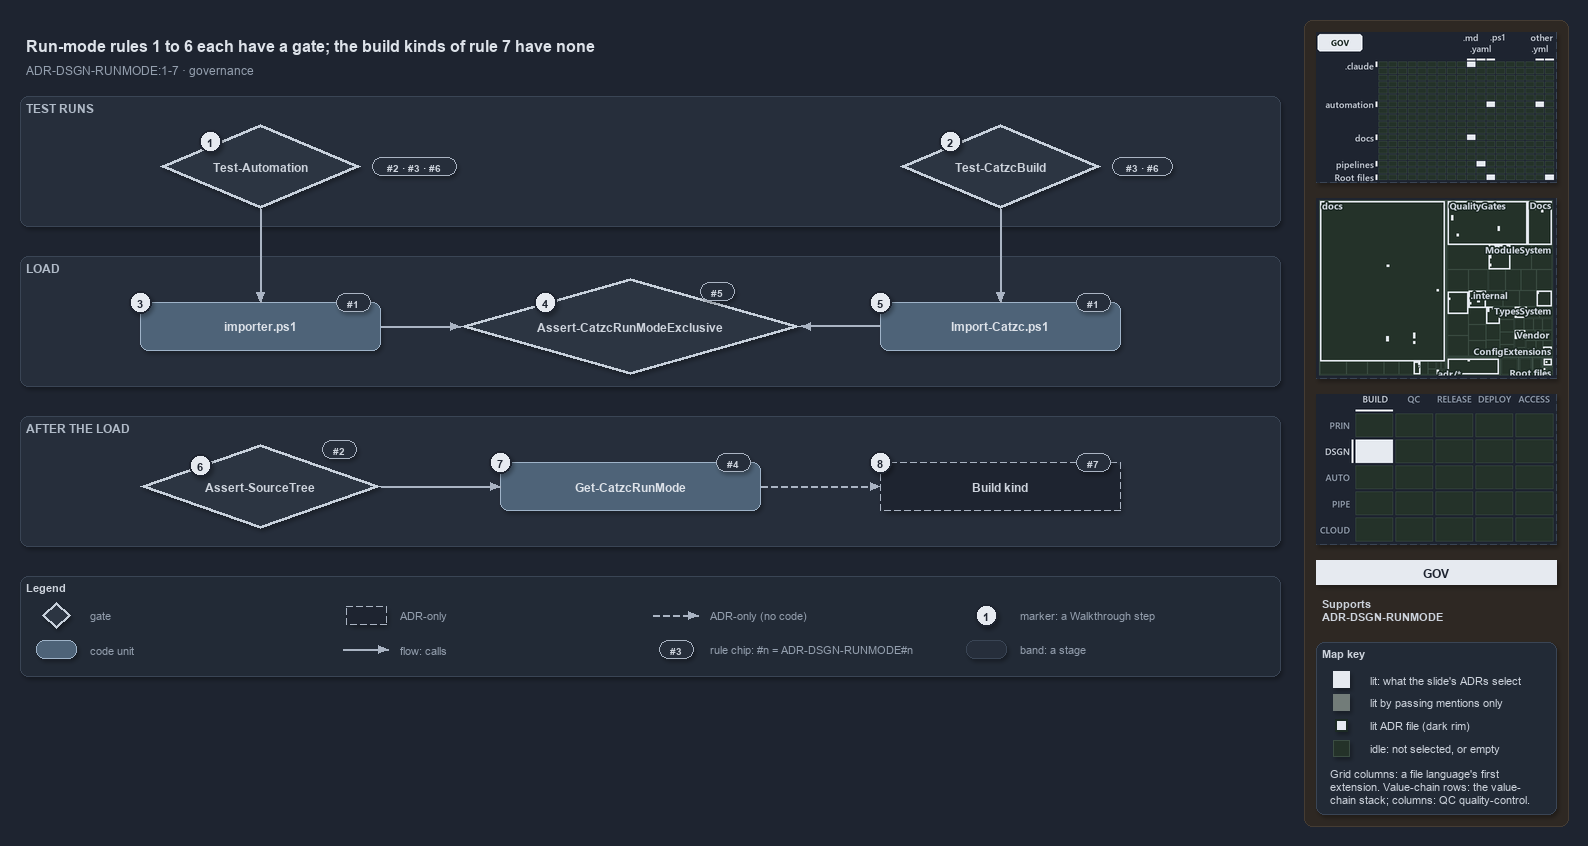

The diagram above was exported from draw.io. Its source (the exported page's mxGraphModel, read from the mxfile embedded in the PNG):
<mxGraphModel dx="1024" dy="768" grid="0" gridSize="10" guides="1" tooltips="1" connect="1" arrows="1" fold="1" page="1" pageScale="1" pageWidth="1572" pageHeight="690" background="#1E2430" math="0" shadow="1">
  <root>
    <mxCell id="0" />
    <mxCell id="1" parent="0" />
    <mxCell id="sidebar-bg" value="" style="rounded=1;arcSize=2;html=1;fillColor=#2E2823;strokeColor=#453C33;shadow=0;" vertex="1" parent="1">
      <mxGeometry x="1304" y="4" width="264" height="806" as="geometry" />
    </mxCell>
    <mxCell id="title" value="Run-mode rules 1 to 6 each have a gate; the build kinds of rule 7 have none" style="text;html=1;align=left;verticalAlign=middle;fontSize=16;fontStyle=1;fontColor=#DDE2E9;" vertex="1" parent="1">
      <mxGeometry x="20" y="14" width="1260" height="30" as="geometry" />
    </mxCell>
    <mxCell id="subtitle" value="ADR-DSGN-RUNMODE:1-7 &amp;#183; governance" style="text;html=1;align=left;verticalAlign=middle;fontSize=12;fontColor=#949FAE;" vertex="1" parent="1">
      <mxGeometry x="20" y="44" width="1240" height="20" as="geometry" />
    </mxCell>
    <mxCell id="band-tests" value="TEST RUNS" style="rounded=1;html=1;arcSize=3;fillColor=#262E3B;strokeColor=#3A4555;verticalAlign=top;align=left;spacingLeft=8;fontStyle=1;fontSize=12;fontColor=#B0BAC7;" vertex="1" parent="1">
      <mxGeometry x="20" y="80" width="1260" height="130" as="geometry" />
    </mxCell>
    <mxCell id="band-load" value="LOAD" style="rounded=1;html=1;arcSize=3;fillColor=#262E3B;strokeColor=#3A4555;verticalAlign=top;align=left;spacingLeft=8;fontStyle=1;fontSize=12;fontColor=#B0BAC7;" vertex="1" parent="1">
      <mxGeometry x="20" y="240" width="1260" height="130" as="geometry" />
    </mxCell>
    <mxCell id="band-after" value="AFTER THE LOAD" style="rounded=1;html=1;arcSize=3;fillColor=#262E3B;strokeColor=#3A4555;verticalAlign=top;align=left;spacingLeft=8;fontStyle=1;fontSize=12;fontColor=#B0BAC7;" vertex="1" parent="1">
      <mxGeometry x="20" y="400" width="1260" height="130" as="geometry" />
    </mxCell>
    <mxCell id="g-test-automation" value="&lt;b&gt;Test-Automation&lt;/b&gt;" style="rhombus;whiteSpace=wrap;html=1;fillColor=#2C3542;strokeColor=#C7D0DB;strokeWidth=3;fontSize=12;fontColor=#CDD3DC;" vertex="1" parent="1">
      <mxGeometry x="160" y="108" width="200" height="84" as="geometry" />
    </mxCell>
    <mxCell id="g-test-build" value="&lt;b&gt;Test-CatzcBuild&lt;/b&gt;" style="rhombus;whiteSpace=wrap;html=1;fillColor=#2C3542;strokeColor=#C7D0DB;strokeWidth=3;fontSize=12;fontColor=#CDD3DC;" vertex="1" parent="1">
      <mxGeometry x="900" y="108" width="200" height="84" as="geometry" />
    </mxCell>
    <mxCell id="g-importer" value="&lt;b&gt;importer.ps1&lt;/b&gt;" style="rounded=1;whiteSpace=wrap;html=1;arcSize=20;fillColor=#4E6378;strokeColor=#9FB3C8;fontColor=#DDE2E9;fontSize=12;" vertex="1" parent="1">
      <mxGeometry x="140" y="286" width="240" height="48" as="geometry" />
    </mxCell>
    <mxCell id="g-exclusive" value="&lt;b&gt;Assert-CatzcRunModeExclusive&lt;/b&gt;" style="rhombus;whiteSpace=wrap;html=1;fillColor=#2C3542;strokeColor=#C7D0DB;strokeWidth=3;fontSize=12;fontColor=#CDD3DC;" vertex="1" parent="1">
      <mxGeometry x="460" y="262" width="340" height="96" as="geometry" />
    </mxCell>
    <mxCell id="g-import-catzc" value="&lt;b&gt;Import-Catzc.ps1&lt;/b&gt;" style="rounded=1;whiteSpace=wrap;html=1;arcSize=20;fillColor=#4E6378;strokeColor=#9FB3C8;fontColor=#DDE2E9;fontSize=12;" vertex="1" parent="1">
      <mxGeometry x="880" y="286" width="240" height="48" as="geometry" />
    </mxCell>
    <mxCell id="g-kind" value="&lt;b&gt;Build kind&lt;/b&gt;" style="rounded=1;whiteSpace=wrap;html=1;arcSize=20;fillColor=#1E2430;strokeColor=#AAB4C3;dashed=1;fontSize=12;" vertex="1" parent="1">
      <mxGeometry x="880" y="446" width="240" height="48" as="geometry" />
    </mxCell>
    <mxCell id="g-runmode" value="&lt;b&gt;Get-CatzcRunMode&lt;/b&gt;" style="rounded=1;whiteSpace=wrap;html=1;arcSize=20;fillColor=#4E6378;strokeColor=#9FB3C8;fontColor=#DDE2E9;fontSize=12;" vertex="1" parent="1">
      <mxGeometry x="500" y="446" width="260" height="48" as="geometry" />
    </mxCell>
    <mxCell id="g-sourcetree" value="&lt;b&gt;Assert-SourceTree&lt;/b&gt;" style="rhombus;whiteSpace=wrap;html=1;fillColor=#2C3542;strokeColor=#C7D0DB;strokeWidth=3;fontSize=12;fontColor=#CDD3DC;" vertex="1" parent="1">
      <mxGeometry x="140" y="428" width="240" height="84" as="geometry" />
    </mxCell>
    <mxCell id="p-e-ta-importer-a" value="" style="text;html=1;strokeColor=none;fillColor=none;" vertex="1" parent="1">
      <mxGeometry x="260" y="192" width="1" height="1" as="geometry" />
    </mxCell>
    <mxCell id="p-e-ta-importer-b" value="" style="text;html=1;strokeColor=none;fillColor=none;" vertex="1" parent="1">
      <mxGeometry x="260" y="286" width="1" height="1" as="geometry" />
    </mxCell>
    <mxCell id="e-ta-importer" value="" style="edgeStyle=orthogonalEdgeStyle;rounded=1;html=1;fontSize=11;endArrow=block;strokeColor=#AAB4C3;fontColor=#CDD3DC;shadow=0;" edge="1" parent="1" source="p-e-ta-importer-a" target="p-e-ta-importer-b">
      <mxGeometry relative="1" as="geometry" />
    </mxCell>
    <mxCell id="p-e-tb-import-a" value="" style="text;html=1;strokeColor=none;fillColor=none;" vertex="1" parent="1">
      <mxGeometry x="1000" y="192" width="1" height="1" as="geometry" />
    </mxCell>
    <mxCell id="p-e-tb-import-b" value="" style="text;html=1;strokeColor=none;fillColor=none;" vertex="1" parent="1">
      <mxGeometry x="1000" y="286" width="1" height="1" as="geometry" />
    </mxCell>
    <mxCell id="e-tb-import" value="" style="edgeStyle=orthogonalEdgeStyle;rounded=1;html=1;fontSize=11;endArrow=block;strokeColor=#AAB4C3;fontColor=#CDD3DC;shadow=0;" edge="1" parent="1" source="p-e-tb-import-a" target="p-e-tb-import-b">
      <mxGeometry relative="1" as="geometry" />
    </mxCell>
    <mxCell id="p-e-importer-exclusive-a" value="" style="text;html=1;strokeColor=none;fillColor=none;" vertex="1" parent="1">
      <mxGeometry x="380" y="310" width="1" height="1" as="geometry" />
    </mxCell>
    <mxCell id="p-e-importer-exclusive-b" value="" style="text;html=1;strokeColor=none;fillColor=none;" vertex="1" parent="1">
      <mxGeometry x="460" y="310" width="1" height="1" as="geometry" />
    </mxCell>
    <mxCell id="e-importer-exclusive" value="" style="edgeStyle=orthogonalEdgeStyle;rounded=1;html=1;fontSize=11;endArrow=block;strokeColor=#AAB4C3;fontColor=#CDD3DC;shadow=0;" edge="1" parent="1" source="p-e-importer-exclusive-a" target="p-e-importer-exclusive-b">
      <mxGeometry relative="1" as="geometry" />
    </mxCell>
    <mxCell id="p-e-import-exclusive-a" value="" style="text;html=1;strokeColor=none;fillColor=none;" vertex="1" parent="1">
      <mxGeometry x="880" y="310" width="1" height="1" as="geometry" />
    </mxCell>
    <mxCell id="p-e-import-exclusive-b" value="" style="text;html=1;strokeColor=none;fillColor=none;" vertex="1" parent="1">
      <mxGeometry x="800" y="310" width="1" height="1" as="geometry" />
    </mxCell>
    <mxCell id="e-import-exclusive" value="" style="edgeStyle=orthogonalEdgeStyle;rounded=1;html=1;fontSize=11;endArrow=block;strokeColor=#AAB4C3;fontColor=#CDD3DC;shadow=0;" edge="1" parent="1" source="p-e-import-exclusive-a" target="p-e-import-exclusive-b">
      <mxGeometry relative="1" as="geometry" />
    </mxCell>
    <mxCell id="p-e-sourcetree-runmode-a" value="" style="text;html=1;strokeColor=none;fillColor=none;" vertex="1" parent="1">
      <mxGeometry x="380" y="470" width="1" height="1" as="geometry" />
    </mxCell>
    <mxCell id="p-e-sourcetree-runmode-b" value="" style="text;html=1;strokeColor=none;fillColor=none;" vertex="1" parent="1">
      <mxGeometry x="500" y="470" width="1" height="1" as="geometry" />
    </mxCell>
    <mxCell id="e-sourcetree-runmode" value="" style="edgeStyle=orthogonalEdgeStyle;rounded=1;html=1;fontSize=11;endArrow=block;strokeColor=#AAB4C3;fontColor=#CDD3DC;shadow=0;" edge="1" parent="1" source="p-e-sourcetree-runmode-a" target="p-e-sourcetree-runmode-b">
      <mxGeometry relative="1" as="geometry" />
    </mxCell>
    <mxCell id="p-e-runmode-kind-a" value="" style="text;html=1;strokeColor=none;fillColor=none;" vertex="1" parent="1">
      <mxGeometry x="760" y="470" width="1" height="1" as="geometry" />
    </mxCell>
    <mxCell id="p-e-runmode-kind-b" value="" style="text;html=1;strokeColor=none;fillColor=none;" vertex="1" parent="1">
      <mxGeometry x="880" y="470" width="1" height="1" as="geometry" />
    </mxCell>
    <mxCell id="e-runmode-kind" value="" style="edgeStyle=orthogonalEdgeStyle;rounded=1;html=1;fontSize=11;endArrow=block;strokeColor=#AAB4C3;dashed=1;fontColor=#CDD3DC;shadow=0;" edge="1" parent="1" source="p-e-runmode-kind-a" target="p-e-runmode-kind-b">
      <mxGeometry relative="1" as="geometry" />
    </mxCell>
    <mxCell id="chip-ta" value="#2 &amp;#183; #3 &amp;#183; #6" style="rounded=1;arcSize=50;whiteSpace=wrap;html=1;fillColor=#262E3B;strokeColor=#AAB4C3;fontColor=#CDD3DC;fontStyle=1;fontSize=10.5;" vertex="1" parent="1">
      <mxGeometry x="372" y="141" width="84" height="18" as="geometry" />
    </mxCell>
    <mxCell id="chip-tb" value="#3 &amp;#183; #6" style="rounded=1;arcSize=50;whiteSpace=wrap;html=1;fillColor=#262E3B;strokeColor=#AAB4C3;fontColor=#CDD3DC;fontStyle=1;fontSize=10.5;" vertex="1" parent="1">
      <mxGeometry x="1112" y="141" width="60" height="18" as="geometry" />
    </mxCell>
    <mxCell id="chip-importer" value="#1" style="rounded=1;arcSize=50;whiteSpace=wrap;html=1;fillColor=#262E3B;strokeColor=#AAB4C3;fontColor=#CDD3DC;fontStyle=1;fontSize=10.5;" vertex="1" parent="1">
      <mxGeometry x="336" y="277" width="34" height="18" as="geometry" />
    </mxCell>
    <mxCell id="chip-exclusive" value="#5" style="rounded=1;arcSize=50;whiteSpace=wrap;html=1;fillColor=#262E3B;strokeColor=#AAB4C3;fontColor=#CDD3DC;fontStyle=1;fontSize=10.5;" vertex="1" parent="1">
      <mxGeometry x="700" y="266" width="34" height="18" as="geometry" />
    </mxCell>
    <mxCell id="chip-import" value="#1" style="rounded=1;arcSize=50;whiteSpace=wrap;html=1;fillColor=#262E3B;strokeColor=#AAB4C3;fontColor=#CDD3DC;fontStyle=1;fontSize=10.5;" vertex="1" parent="1">
      <mxGeometry x="1076" y="277" width="34" height="18" as="geometry" />
    </mxCell>
    <mxCell id="chip-kind" value="#7" style="rounded=1;arcSize=50;whiteSpace=wrap;html=1;fillColor=#262E3B;strokeColor=#AAB4C3;fontColor=#CDD3DC;fontStyle=1;fontSize=10.5;" vertex="1" parent="1">
      <mxGeometry x="1076" y="437" width="34" height="18" as="geometry" />
    </mxCell>
    <mxCell id="chip-runmode" value="#4" style="rounded=1;arcSize=50;whiteSpace=wrap;html=1;fillColor=#262E3B;strokeColor=#AAB4C3;fontColor=#CDD3DC;fontStyle=1;fontSize=10.5;" vertex="1" parent="1">
      <mxGeometry x="716" y="437" width="34" height="18" as="geometry" />
    </mxCell>
    <mxCell id="chip-sourcetree" value="#2" style="rounded=1;arcSize=50;whiteSpace=wrap;html=1;fillColor=#262E3B;strokeColor=#AAB4C3;fontColor=#CDD3DC;fontStyle=1;fontSize=10.5;" vertex="1" parent="1">
      <mxGeometry x="322" y="424" width="34" height="18" as="geometry" />
    </mxCell>
    <mxCell id="mark-1" value="1" style="ellipse;html=1;fillColor=#E6EAF0;strokeColor=#1E2430;strokeWidth=2;fontColor=#1E2430;fontStyle=1;fontSize=11;" vertex="1" parent="1">
      <mxGeometry x="199" y="114" width="22" height="22" as="geometry" />
    </mxCell>
    <mxCell id="mark-2" value="2" style="ellipse;html=1;fillColor=#E6EAF0;strokeColor=#1E2430;strokeWidth=2;fontColor=#1E2430;fontStyle=1;fontSize=11;" vertex="1" parent="1">
      <mxGeometry x="939" y="114" width="22" height="22" as="geometry" />
    </mxCell>
    <mxCell id="mark-3" value="3" style="ellipse;html=1;fillColor=#E6EAF0;strokeColor=#1E2430;strokeWidth=2;fontColor=#1E2430;fontStyle=1;fontSize=11;" vertex="1" parent="1">
      <mxGeometry x="129" y="275" width="22" height="22" as="geometry" />
    </mxCell>
    <mxCell id="mark-4" value="4" style="ellipse;html=1;fillColor=#E6EAF0;strokeColor=#1E2430;strokeWidth=2;fontColor=#1E2430;fontStyle=1;fontSize=11;" vertex="1" parent="1">
      <mxGeometry x="534" y="275" width="22" height="22" as="geometry" />
    </mxCell>
    <mxCell id="mark-5" value="5" style="ellipse;html=1;fillColor=#E6EAF0;strokeColor=#1E2430;strokeWidth=2;fontColor=#1E2430;fontStyle=1;fontSize=11;" vertex="1" parent="1">
      <mxGeometry x="869" y="275" width="22" height="22" as="geometry" />
    </mxCell>
    <mxCell id="mark-6" value="6" style="ellipse;html=1;fillColor=#E6EAF0;strokeColor=#1E2430;strokeWidth=2;fontColor=#1E2430;fontStyle=1;fontSize=11;" vertex="1" parent="1">
      <mxGeometry x="189" y="438" width="22" height="22" as="geometry" />
    </mxCell>
    <mxCell id="mark-7" value="7" style="ellipse;html=1;fillColor=#E6EAF0;strokeColor=#1E2430;strokeWidth=2;fontColor=#1E2430;fontStyle=1;fontSize=11;" vertex="1" parent="1">
      <mxGeometry x="489" y="435" width="22" height="22" as="geometry" />
    </mxCell>
    <mxCell id="mark-8" value="8" style="ellipse;html=1;fillColor=#E6EAF0;strokeColor=#1E2430;strokeWidth=2;fontColor=#1E2430;fontStyle=1;fontSize=11;" vertex="1" parent="1">
      <mxGeometry x="869" y="435" width="22" height="22" as="geometry" />
    </mxCell>
    <mxCell id="legend" value="&lt;b&gt;Legend&lt;/b&gt;" style="rounded=1;whiteSpace=wrap;html=1;arcSize=6;fillColor=#222A36;strokeColor=#3A4555;align=left;verticalAlign=top;spacing=8;fontSize=11;fontColor=#CDD3DC;" vertex="1" parent="1">
      <mxGeometry x="20" y="560" width="1260" height="100" as="geometry" />
    </mxCell>
    <mxCell id="legend-0" value="" style="rhombus;whiteSpace=wrap;html=1;fillColor=#2C3542;strokeColor=#C7D0DB;strokeWidth=3;fontColor=#CDD3DC;" vertex="1" parent="1">
      <mxGeometry x="42" y="586" width="28" height="26" as="geometry" />
    </mxCell>
    <mxCell id="legend-0-text" value="gate" style="text;html=1;align=left;verticalAlign=middle;fontSize=11;fontColor=#949FAE;" vertex="1" parent="1">
      <mxGeometry x="84" y="589" width="260" height="20" as="geometry" />
    </mxCell>
    <mxCell id="legend-1" value="" style="rounded=1;whiteSpace=wrap;html=1;arcSize=20;fillColor=#4E6378;strokeColor=#9FB3C8;fontColor=#DDE2E9;" vertex="1" parent="1">
      <mxGeometry x="36" y="624" width="40" height="18" as="geometry" />
    </mxCell>
    <mxCell id="legend-1-text" value="code unit" style="text;html=1;align=left;verticalAlign=middle;fontSize=11;fontColor=#949FAE;" vertex="1" parent="1">
      <mxGeometry x="84" y="623" width="260" height="20" as="geometry" />
    </mxCell>
    <mxCell id="legend-2" value="" style="rounded=1;whiteSpace=wrap;html=1;arcSize=20;fillColor=#1E2430;strokeColor=#AAB4C3;dashed=1;" vertex="1" parent="1">
      <mxGeometry x="346" y="590" width="40" height="18" as="geometry" />
    </mxCell>
    <mxCell id="legend-2-text" value="ADR-only" style="text;html=1;align=left;verticalAlign=middle;fontSize=11;fontColor=#949FAE;" vertex="1" parent="1">
      <mxGeometry x="394" y="589" width="260" height="20" as="geometry" />
    </mxCell>
    <mxCell id="p-legend-3-a" value="" style="text;html=1;strokeColor=none;fillColor=none;" vertex="1" parent="1">
      <mxGeometry x="342" y="633" width="1" height="1" as="geometry" />
    </mxCell>
    <mxCell id="p-legend-3-b" value="" style="text;html=1;strokeColor=none;fillColor=none;" vertex="1" parent="1">
      <mxGeometry x="388" y="633" width="1" height="1" as="geometry" />
    </mxCell>
    <mxCell id="legend-3" value="" style="edgeStyle=orthogonalEdgeStyle;rounded=1;html=1;fontSize=11;endArrow=block;strokeColor=#AAB4C3;fontColor=#CDD3DC;shadow=0;" edge="1" parent="1" source="p-legend-3-a" target="p-legend-3-b">
      <mxGeometry relative="1" as="geometry" />
    </mxCell>
    <mxCell id="legend-3-text" value="flow: calls" style="text;html=1;align=left;verticalAlign=middle;fontSize=11;fontColor=#949FAE;" vertex="1" parent="1">
      <mxGeometry x="394" y="623" width="260" height="20" as="geometry" />
    </mxCell>
    <mxCell id="p-legend-4-a" value="" style="text;html=1;strokeColor=none;fillColor=none;" vertex="1" parent="1">
      <mxGeometry x="652" y="599" width="1" height="1" as="geometry" />
    </mxCell>
    <mxCell id="p-legend-4-b" value="" style="text;html=1;strokeColor=none;fillColor=none;" vertex="1" parent="1">
      <mxGeometry x="698" y="599" width="1" height="1" as="geometry" />
    </mxCell>
    <mxCell id="legend-4" value="" style="edgeStyle=orthogonalEdgeStyle;rounded=1;html=1;fontSize=11;endArrow=block;strokeColor=#AAB4C3;dashed=1;fontColor=#CDD3DC;shadow=0;" edge="1" parent="1" source="p-legend-4-a" target="p-legend-4-b">
      <mxGeometry relative="1" as="geometry" />
    </mxCell>
    <mxCell id="legend-4-text" value="ADR-only (no code)" style="text;html=1;align=left;verticalAlign=middle;fontSize=11;fontColor=#949FAE;" vertex="1" parent="1">
      <mxGeometry x="704" y="589" width="260" height="20" as="geometry" />
    </mxCell>
    <mxCell id="legend-5" value="#3" style="rounded=1;arcSize=50;whiteSpace=wrap;html=1;fillColor=#262E3B;strokeColor=#AAB4C3;fontColor=#CDD3DC;fontStyle=1;fontSize=10.5;" vertex="1" parent="1">
      <mxGeometry x="659" y="624" width="34" height="18" as="geometry" />
    </mxCell>
    <mxCell id="legend-5-text" value="rule chip: #n = ADR-DSGN-RUNMODE#n" style="text;html=1;align=left;verticalAlign=middle;fontSize=11;fontColor=#949FAE;" vertex="1" parent="1">
      <mxGeometry x="704" y="623" width="260" height="20" as="geometry" />
    </mxCell>
    <mxCell id="legend-6" value="1" style="ellipse;html=1;fillColor=#E6EAF0;strokeColor=#1E2430;strokeWidth=2;fontColor=#1E2430;fontStyle=1;fontSize=11;" vertex="1" parent="1">
      <mxGeometry x="975" y="588" width="22" height="22" as="geometry" />
    </mxCell>
    <mxCell id="legend-6-text" value="marker: a Walkthrough step" style="text;html=1;align=left;verticalAlign=middle;fontSize=11;fontColor=#949FAE;" vertex="1" parent="1">
      <mxGeometry x="1014" y="589" width="260" height="20" as="geometry" />
    </mxCell>
    <mxCell id="legend-7" value="" style="rounded=1;html=1;arcSize=3;fillColor=#262E3B;strokeColor=#3A4555;" vertex="1" parent="1">
      <mxGeometry x="966" y="624" width="40" height="18" as="geometry" />
    </mxCell>
    <mxCell id="legend-7-text" value="band: a stage" style="text;html=1;align=left;verticalAlign=middle;fontSize=11;fontColor=#949FAE;" vertex="1" parent="1">
      <mxGeometry x="1014" y="623" width="260" height="20" as="geometry" />
    </mxCell>
    <mxCell id="minimap-grid" value="" style="shape=image;html=1;imageAspect=0;aspect=fixed;verticalLabelPosition=bottom;strokeColor=#3A4555;dashed=1;fillColor=#222A36;image=data:image/png,(base64 omitted: 14528 chars);" vertex="1" parent="1">
      <mxGeometry x="1316" y="16" width="240" height="150" as="geometry" />
    </mxCell>
    <mxCell id="minimap-tree" value="" style="shape=image;html=1;imageAspect=0;aspect=fixed;verticalLabelPosition=bottom;strokeColor=#3A4555;dashed=1;fillColor=#222A36;image=data:image/png,(base64 omitted: 29624 chars);" vertex="1" parent="1">
      <mxGeometry x="1316" y="182" width="240" height="180" as="geometry" />
    </mxCell>
    <mxCell id="minimap-chain" value="" style="shape=image;html=1;imageAspect=0;aspect=fixed;verticalLabelPosition=bottom;strokeColor=#3A4555;dashed=1;fillColor=#222A36;image=data:image/png,(base64 omitted: 12436 chars);" vertex="1" parent="1">
      <mxGeometry x="1316" y="378" width="240" height="150" as="geometry" />
    </mxCell>
    <mxCell id="lens-badge" value="GOV" style="rounded=0;whiteSpace=wrap;html=1;align=center;verticalAlign=middle;fontSize=12;fontStyle=1;fontColor=#1E2430;fillColor=#E6EAF0;strokeColor=none;" vertex="1" parent="1">
      <mxGeometry x="1316" y="544" width="240" height="24" as="geometry" />
    </mxCell>
    <mxCell id="supports" value="&lt;b&gt;Supports&lt;/b&gt;&lt;br&gt;ADR-DSGN-RUNMODE" style="text;html=1;whiteSpace=wrap;align=left;verticalAlign=top;fontSize=11;fontColor=#CDD3DC;" vertex="1" parent="1">
      <mxGeometry x="1316" y="576" width="240" height="38" as="geometry" />
    </mxCell>
    <mxCell id="mapkey" value="&lt;b&gt;Map key&lt;/b&gt;" style="rounded=1;arcSize=6;whiteSpace=wrap;html=1;align=left;verticalAlign=top;fontSize=11;fontColor=#CDD3DC;fillColor=#222A36;strokeColor=#3A4555;spacingLeft=8;spacingTop=2;" vertex="1" parent="1">
      <mxGeometry x="1316" y="626" width="240" height="172" as="geometry" />
    </mxCell>
    <mxCell id="mapkey-lit" value="" style="rounded=0;html=1;fillColor=#E6EAF0;strokeColor=#E6EAF0;" vertex="1" parent="1">
      <mxGeometry x="1333.0" y="655.0" width="16" height="16" as="geometry" />
    </mxCell>
    <mxCell id="mapkey-lit-text" value="lit: what the slide's ADRs select" style="text;html=1;align=left;verticalAlign=middle;fontSize=11;fontColor=#CDD3DC;" vertex="1" parent="1">
      <mxGeometry x="1364" y="653" width="184" height="20" as="geometry" />
    </mxCell>
    <mxCell id="mapkey-touched" value="" style="rounded=0;html=1;fillColor=#727C79;strokeColor=#727C79;" vertex="1" parent="1">
      <mxGeometry x="1333.0" y="678.0" width="16" height="16" as="geometry" />
    </mxCell>
    <mxCell id="mapkey-touched-text" value="lit by passing mentions only" style="text;html=1;align=left;verticalAlign=middle;fontSize=11;fontColor=#CDD3DC;" vertex="1" parent="1">
      <mxGeometry x="1364" y="676" width="184" height="20" as="geometry" />
    </mxCell>
    <mxCell id="mapkey-adr" value="" style="rounded=0;html=1;fillColor=#E6EAF0;strokeColor=#1C2A24;strokeWidth=2;" vertex="1" parent="1">
      <mxGeometry x="1335.0" y="703.0" width="12" height="12" as="geometry" />
    </mxCell>
    <mxCell id="mapkey-adr-text" value="lit ADR file (dark rim)" style="text;html=1;align=left;verticalAlign=middle;fontSize=11;fontColor=#CDD3DC;" vertex="1" parent="1">
      <mxGeometry x="1364" y="699" width="184" height="20" as="geometry" />
    </mxCell>
    <mxCell id="mapkey-idle" value="" style="rounded=0;html=1;fillColor=#243229;strokeColor=#3B4D43;" vertex="1" parent="1">
      <mxGeometry x="1333.0" y="724.0" width="16" height="16" as="geometry" />
    </mxCell>
    <mxCell id="mapkey-idle-text" value="idle: not selected, or empty" style="text;html=1;align=left;verticalAlign=middle;fontSize=11;fontColor=#CDD3DC;" vertex="1" parent="1">
      <mxGeometry x="1364" y="722" width="184" height="20" as="geometry" />
    </mxCell>
    <mxCell id="mapkey-codes" value="Grid columns: a file language's first&lt;br&gt;extension. Value-chain rows: the value-&lt;br&gt;chain stack; columns: QC quality-control." style="text;html=1;align=left;verticalAlign=top;whiteSpace=wrap;fontSize=11;fontColor=#CDD3DC;" vertex="1" parent="1">
      <mxGeometry x="1324" y="746" width="224" height="46" as="geometry" />
    </mxCell>
  </root>
</mxGraphModel>